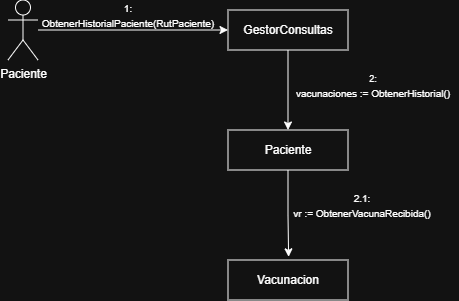

The diagram above was exported from draw.io. Its source (the exported page's mxGraphModel, read from the mxfile embedded in the PNG):
<mxGraphModel dx="940" dy="450" grid="0" gridSize="10" guides="1" tooltips="1" connect="1" arrows="1" fold="1" page="1" pageScale="1" pageWidth="827" pageHeight="1169" math="0" shadow="0">
  <root>
    <mxCell id="0" />
    <mxCell id="1" parent="0" />
    <mxCell id="SjOJBYYvQGxQX0YD20Jl-53" edge="1" parent="1" source="SjOJBYYvQGxQX0YD20Jl-48" style="edgeStyle=orthogonalEdgeStyle;rounded=0;orthogonalLoop=1;jettySize=auto;html=1;entryX=0;entryY=0.5;entryDx=0;entryDy=0;" target="SjOJBYYvQGxQX0YD20Jl-49">
      <mxGeometry relative="1" as="geometry" />
    </mxCell>
    <mxCell id="SjOJBYYvQGxQX0YD20Jl-48" parent="1" style="shape=umlActor;verticalLabelPosition=bottom;verticalAlign=top;html=1;" value="Paciente" vertex="1">
      <mxGeometry height="60" width="30" x="60" y="40" as="geometry" />
    </mxCell>
    <mxCell id="SjOJBYYvQGxQX0YD20Jl-57" edge="1" parent="1" source="SjOJBYYvQGxQX0YD20Jl-49" style="edgeStyle=orthogonalEdgeStyle;rounded=0;orthogonalLoop=1;jettySize=auto;html=1;entryX=0.5;entryY=0;entryDx=0;entryDy=0;" target="SjOJBYYvQGxQX0YD20Jl-55">
      <mxGeometry relative="1" as="geometry" />
    </mxCell>
    <mxCell id="SjOJBYYvQGxQX0YD20Jl-49" parent="1" style="rounded=0;whiteSpace=wrap;html=1;" value="GestorConsultas" vertex="1">
      <mxGeometry height="40" width="120" x="280" y="50" as="geometry" />
    </mxCell>
    <mxCell id="SjOJBYYvQGxQX0YD20Jl-50" parent="1" style="text;html=1;whiteSpace=wrap;strokeColor=none;fillColor=none;align=center;verticalAlign=middle;rounded=0;" value="&lt;font style=&quot;font-size: 10px;&quot;&gt;1: ObtenerHistorialPaciente(RutPaciente)&lt;/font&gt;" vertex="1">
      <mxGeometry height="30" width="60" x="150" y="40" as="geometry" />
    </mxCell>
    <mxCell id="SjOJBYYvQGxQX0YD20Jl-55" parent="1" style="rounded=0;whiteSpace=wrap;html=1;" value="Paciente" vertex="1">
      <mxGeometry height="40" width="120" x="280" y="170" as="geometry" />
    </mxCell>
    <mxCell id="SjOJBYYvQGxQX0YD20Jl-58" parent="1" style="text;html=1;whiteSpace=wrap;strokeColor=none;fillColor=none;align=center;verticalAlign=middle;rounded=0;" value="&lt;font style=&quot;font-size: 9px;&quot;&gt;2:&lt;/font&gt;&lt;div&gt;&lt;font style=&quot;font-size: 10px;&quot;&gt;vacunaciones := ObtenerHistorial()&lt;/font&gt;&lt;/div&gt;" vertex="1">
      <mxGeometry height="30" width="170" x="340" y="110" as="geometry" />
    </mxCell>
    <mxCell id="SjOJBYYvQGxQX0YD20Jl-62" parent="1" style="rounded=0;whiteSpace=wrap;html=1;" value="Vacunacion" vertex="1">
      <mxGeometry height="40" width="120" x="280" y="300" as="geometry" />
    </mxCell>
    <mxCell id="SjOJBYYvQGxQX0YD20Jl-63" edge="1" parent="1" source="SjOJBYYvQGxQX0YD20Jl-55" style="edgeStyle=orthogonalEdgeStyle;rounded=0;orthogonalLoop=1;jettySize=auto;html=1;entryX=0.505;entryY=-0.079;entryDx=0;entryDy=0;entryPerimeter=0;" target="SjOJBYYvQGxQX0YD20Jl-62">
      <mxGeometry relative="1" as="geometry" />
    </mxCell>
    <mxCell id="SjOJBYYvQGxQX0YD20Jl-64" parent="1" style="text;html=1;whiteSpace=wrap;strokeColor=none;fillColor=none;align=center;verticalAlign=middle;rounded=0;" value="&lt;font style=&quot;font-size: 10px;&quot;&gt;2.1:&lt;/font&gt;&lt;div&gt;&lt;font style=&quot;font-size: 10px;&quot;&gt;vr := ObtenerVacunaRecibida()&lt;/font&gt;&lt;/div&gt;" vertex="1">
      <mxGeometry height="30" width="150" x="339" y="230" as="geometry" />
    </mxCell>
  </root>
</mxGraphModel>